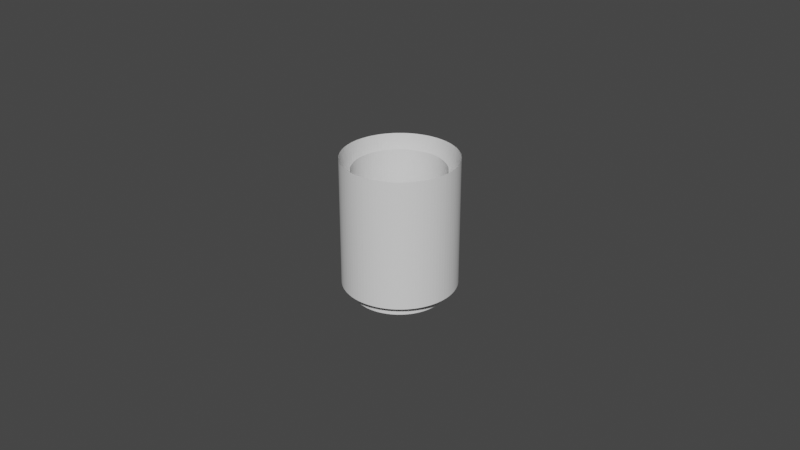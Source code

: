 # Source: base2.blend  (saved by Blender 3.4.6; exported with 4.5.12 LTS)
import bpy
from mathutils import Matrix  # noqa: F401  (used for matrix-valued properties, if any)

bpy.ops.wm.read_factory_settings(use_empty=True)
scene = bpy.context.scene
scene.name = 'Scene'

# ---- world
world_world = bpy.data.worlds.new('World'); scene.world = world_world
world_world.use_nodes = True; world_world.node_tree.nodes.clear()
_N = world_world.node_tree.nodes; _L = world_world.node_tree.links
n0 = _N.new('ShaderNodeOutputWorld'); n0.name = 'World Output'; n0.location = (300, 300)
n1 = _N.new('ShaderNodeBackground'); n1.name = 'Background'; n1.location = (10, 300)
n1.inputs[0].default_value = (0.05088, 0.05088, 0.05088, 1.0)
_L.new(n1.outputs[0], n0.inputs[0])
n0.is_active_output = True
world_world.color = (0.05088, 0.05088, 0.05088)
world_world.use_sun_shadow = False
world_world.sun_shadow_jitter_overblur = 0.0

# ---- meshes
me_cylinder = bpy.data.meshes.new('Cylinder')
me_cylinder.from_pydata([(0.0, 0.0175, -0.02), (0.0, 0.0175, 0.02), (0.001099, 0.01747, -0.02), (0.001099, 0.01747, 0.02), (0.002193, 0.01736, -0.02), (0.002193, 0.01736, 0.02), (0.003279, 0.01719, -0.02), (0.003279, 0.01719, 0.02), (0.004352, 0.01695, -0.02), (0.004352, 0.01695, 0.02), (0.005408, 0.01664, -0.02), (0.005408, 0.01664, 0.02), (0.006442, 0.01627, -0.02), (0.006442, 0.01627, 0.02), (0.007451, 0.01583, -0.02), (0.007451, 0.01583, 0.02), (0.008431, 0.01534, -0.02), (0.008431, 0.01534, 0.02), (0.009377, 0.01478, -0.02), (0.009377, 0.01478, 0.02), (0.01029, 0.01416, -0.02), (0.01029, 0.01416, 0.02), (0.01115, 0.01348, -0.02), (0.01115, 0.01348, 0.02), (0.01198, 0.01276, -0.02), (0.01198, 0.01276, 0.02), (0.01276, 0.01198, -0.02), (0.01276, 0.01198, 0.02), (0.01348, 0.01115, -0.02), (0.01348, 0.01115, 0.02), (0.01416, 0.01029, -0.02), (0.01416, 0.01029, 0.02), (0.01478, 0.009377, -0.02), (0.01478, 0.009377, 0.02), (0.01534, 0.008431, -0.02), (0.01534, 0.008431, 0.02), (0.01583, 0.007451, -0.02), (0.01583, 0.007451, 0.02), (0.01627, 0.006442, -0.02), (0.01627, 0.006442, 0.02), (0.01664, 0.005408, -0.02), (0.01664, 0.005408, 0.02), (0.01695, 0.004352, -0.02), (0.01695, 0.004352, 0.02), (0.01719, 0.003279, -0.02), (0.01719, 0.003279, 0.02), (0.01736, 0.002193, -0.02), (0.01736, 0.002193, 0.02), (0.01747, 0.001099, -0.02), (0.01747, 0.001099, 0.02), (0.0175, 0.0, -0.02), (0.0175, 0.0, 0.02), (0.01747, -0.001099, -0.02), (0.01747, -0.001099, 0.02), (0.01736, -0.002193, -0.02), (0.01736, -0.002193, 0.02), (0.01719, -0.003279, -0.02), (0.01719, -0.003279, 0.02), (0.01695, -0.004352, -0.02), (0.01695, -0.004352, 0.02), (0.01664, -0.005408, -0.02), (0.01664, -0.005408, 0.02), (0.01627, -0.006442, -0.02), (0.01627, -0.006442, 0.02), (0.01583, -0.007451, -0.02), (0.01583, -0.007451, 0.02), (0.01534, -0.008431, -0.02), (0.01534, -0.008431, 0.02), (0.01478, -0.009377, -0.02), (0.01478, -0.009377, 0.02), (0.01416, -0.01029, -0.02), (0.01416, -0.01029, 0.02), (0.01348, -0.01115, -0.02), (0.01348, -0.01115, 0.02), (0.01276, -0.01198, -0.02), (0.01276, -0.01198, 0.02), (0.01198, -0.01276, -0.02), (0.01198, -0.01276, 0.02), (0.01115, -0.01348, -0.02), (0.01115, -0.01348, 0.02), (0.01029, -0.01416, -0.02), (0.01029, -0.01416, 0.02), (0.009377, -0.01478, -0.02), (0.009377, -0.01478, 0.02), (0.008431, -0.01534, -0.02), (0.008431, -0.01534, 0.02), (0.007451, -0.01583, -0.02), (0.007451, -0.01583, 0.02), (0.006442, -0.01627, -0.02), (0.006442, -0.01627, 0.02), (0.005408, -0.01664, -0.02), (0.005408, -0.01664, 0.02), (0.004352, -0.01695, -0.02), (0.004352, -0.01695, 0.02), (0.003279, -0.01719, -0.02), (0.003279, -0.01719, 0.02), (0.002193, -0.01736, -0.02), (0.002193, -0.01736, 0.02), (0.001099, -0.01747, -0.02), (0.001099, -0.01747, 0.02), (0.0, -0.0175, -0.02), (0.0, -0.0175, 0.02), (-0.001099, -0.01747, -0.02), (-0.001099, -0.01747, 0.02), (-0.002193, -0.01736, -0.02), (-0.002193, -0.01736, 0.02), (-0.003279, -0.01719, -0.02), (-0.003279, -0.01719, 0.02), (-0.004352, -0.01695, -0.02), (-0.004352, -0.01695, 0.02), (-0.005408, -0.01664, -0.02), (-0.005408, -0.01664, 0.02), (-0.006442, -0.01627, -0.02), (-0.006442, -0.01627, 0.02), (-0.007451, -0.01583, -0.02), (-0.007451, -0.01583, 0.02), (-0.008431, -0.01534, -0.02), (-0.008431, -0.01534, 0.02), (-0.009377, -0.01478, -0.02), (-0.009377, -0.01478, 0.02), (-0.01029, -0.01416, -0.02), (-0.01029, -0.01416, 0.02), (-0.01115, -0.01348, -0.02), (-0.01115, -0.01348, 0.02), (-0.01198, -0.01276, -0.02), (-0.01198, -0.01276, 0.02), (-0.01276, -0.01198, -0.02), (-0.01276, -0.01198, 0.02), (-0.01348, -0.01115, -0.02), (-0.01348, -0.01115, 0.02), (-0.01416, -0.01029, -0.02), (-0.01416, -0.01029, 0.02), (-0.01478, -0.009377, -0.02), (-0.01478, -0.009377, 0.02), (-0.01534, -0.008431, -0.02), (-0.01534, -0.008431, 0.02), (-0.01583, -0.007451, -0.02), (-0.01583, -0.007451, 0.02), (-0.01627, -0.006442, -0.02), (-0.01627, -0.006442, 0.02), (-0.01664, -0.005408, -0.02), (-0.01664, -0.005408, 0.02), (-0.01695, -0.004352, -0.02), (-0.01695, -0.004352, 0.02), (-0.01719, -0.003279, -0.02), (-0.01719, -0.003279, 0.02), (-0.01736, -0.002193, -0.02), (-0.01736, -0.002193, 0.02), (-0.01747, -0.001099, -0.02), (-0.01747, -0.001099, 0.02), (-0.0175, 0.0, -0.02), (-0.0175, 0.0, 0.02), (-0.01747, 0.001099, -0.02), (-0.01747, 0.001099, 0.02), (-0.01736, 0.002193, -0.02), (-0.01736, 0.002193, 0.02), (-0.01719, 0.003279, -0.02), (-0.01719, 0.003279, 0.02), (-0.01695, 0.004352, -0.02), (-0.01695, 0.004352, 0.02), (-0.01664, 0.005408, -0.02), (-0.01664, 0.005408, 0.02), (-0.01627, 0.006442, -0.02), (-0.01627, 0.006442, 0.02), (-0.01583, 0.007451, -0.02), (-0.01583, 0.007451, 0.02), (-0.01534, 0.008431, -0.02), (-0.01534, 0.008431, 0.02), (-0.01478, 0.009377, -0.02), (-0.01478, 0.009377, 0.02), (-0.01416, 0.01029, -0.02), (-0.01416, 0.01029, 0.02), (-0.01348, 0.01115, -0.02), (-0.01348, 0.01115, 0.02), (-0.01276, 0.01198, -0.02), (-0.01276, 0.01198, 0.02), (-0.01198, 0.01276, -0.02), (-0.01198, 0.01276, 0.02), (-0.01115, 0.01348, -0.02), (-0.01115, 0.01348, 0.02), (-0.01029, 0.01416, -0.02), (-0.01029, 0.01416, 0.02), (-0.009377, 0.01478, -0.02), (-0.009377, 0.01478, 0.02), (-0.008431, 0.01534, -0.02), (-0.008431, 0.01534, 0.02), (-0.007451, 0.01583, -0.02), (-0.007451, 0.01583, 0.02), (-0.006442, 0.01627, -0.02), (-0.006442, 0.01627, 0.02), (-0.005408, 0.01664, -0.02), (-0.005408, 0.01664, 0.02), (-0.004352, 0.01695, -0.02), (-0.004352, 0.01695, 0.02), (-0.003279, 0.01719, -0.02), (-0.003279, 0.01719, 0.02), (-0.002193, 0.01736, -0.02), (-0.002193, 0.01736, 0.02), (-0.001099, 0.01747, -0.02), (-0.001099, 0.01747, 0.02)], [], [(0, 1, 3, 2), (2, 3, 5, 4), (4, 5, 7, 6), (6, 7, 9, 8), (8, 9, 11, 10), (10, 11, 13, 12), (12, 13, 15, 14), (14, 15, 17, 16), (16, 17, 19, 18), (18, 19, 21, 20), (20, 21, 23, 22), (22, 23, 25, 24), (24, 25, 27, 26), (26, 27, 29, 28), (28, 29, 31, 30), (30, 31, 33, 32), (32, 33, 35, 34), (34, 35, 37, 36), (36, 37, 39, 38), (38, 39, 41, 40), (40, 41, 43, 42), (42, 43, 45, 44), (44, 45, 47, 46), (46, 47, 49, 48), (48, 49, 51, 50), (50, 51, 53, 52), (52, 53, 55, 54), (54, 55, 57, 56), (56, 57, 59, 58), (58, 59, 61, 60), (60, 61, 63, 62), (62, 63, 65, 64), (64, 65, 67, 66), (66, 67, 69, 68), (68, 69, 71, 70), (70, 71, 73, 72), (72, 73, 75, 74), (74, 75, 77, 76), (76, 77, 79, 78), (78, 79, 81, 80), (80, 81, 83, 82), (82, 83, 85, 84), (84, 85, 87, 86), (86, 87, 89, 88), (88, 89, 91, 90), (90, 91, 93, 92), (92, 93, 95, 94), (94, 95, 97, 96), (96, 97, 99, 98), (98, 99, 101, 100), (100, 101, 103, 102), (102, 103, 105, 104), (104, 105, 107, 106), (106, 107, 109, 108), (108, 109, 111, 110), (110, 111, 113, 112), (112, 113, 115, 114), (114, 115, 117, 116), (116, 117, 119, 118), (118, 119, 121, 120), (120, 121, 123, 122), (122, 123, 125, 124), (124, 125, 127, 126), (126, 127, 129, 128), (128, 129, 131, 130), (130, 131, 133, 132), (132, 133, 135, 134), (134, 135, 137, 136), (136, 137, 139, 138), (138, 139, 141, 140), (140, 141, 143, 142), (142, 143, 145, 144), (144, 145, 147, 146), (146, 147, 149, 148), (148, 149, 151, 150), (150, 151, 153, 152), (152, 153, 155, 154), (154, 155, 157, 156), (156, 157, 159, 158), (158, 159, 161, 160), (160, 161, 163, 162), (162, 163, 165, 164), (164, 165, 167, 166), (166, 167, 169, 168), (168, 169, 171, 170), (170, 171, 173, 172), (172, 173, 175, 174), (174, 175, 177, 176), (176, 177, 179, 178), (178, 179, 181, 180), (180, 181, 183, 182), (182, 183, 185, 184), (184, 185, 187, 186), (186, 187, 189, 188), (188, 189, 191, 190), (190, 191, 193, 192), (192, 193, 195, 194), (194, 195, 197, 196), (196, 197, 199, 198), (198, 199, 1, 0)])
_uv = me_cylinder.uv_layers.new(name='UVMap')
_uv.uv.foreach_set('vector', [1.0, 0.0, 1.0, 1.0, 0.99, 1.0, 0.99, 0.0, 0.99, 0.0, 0.99, 1.0, 0.98, 1.0, 0.98, 0.0, 0.98, 0.0, 0.98, 1.0, 0.97, 1.0, 0.97, 0.0, 0.97, 0.0, 0.97, 1.0, 0.96, 1.0, 0.96, 0.0, 0.96, 0.0, 0.96, 1.0, 0.95, 1.0, 0.95, 0.0, 0.95, 0.0, 0.95, 1.0, 0.94, 1.0, 0.94, 0.0, 0.94, 0.0, 0.94, 1.0, 0.93, 1.0, 0.93, 0.0, 0.93, 0.0, 0.93, 1.0, 0.92, 1.0, 0.92, 0.0, 0.92, 0.0, 0.92, 1.0, 0.91, 1.0, 0.91, 0.0, 0.91, 0.0, 0.91, 1.0, 0.9, 1.0, 0.9, 0.0, 0.9, 0.0, 0.9, 1.0, 0.89, 1.0, 0.89, 0.0, 0.89, 0.0, 0.89, 1.0, 0.88, 1.0, 0.88, 0.0, 0.88, 0.0, 0.88, 1.0, 0.87, 1.0, 0.87, 0.0, 0.87, 0.0, 0.87, 1.0, 0.86, 1.0, 0.86, 0.0, 0.86, 0.0, 0.86, 1.0, 0.85, 1.0, 0.85, 0.0, 0.85, 0.0, 0.85, 1.0, 0.84, 1.0, 0.84, 0.0, 0.84, 0.0, 0.84, 1.0, 0.83, 1.0, 0.83, 0.0, 0.83, 0.0, 0.83, 1.0, 0.82, 1.0, 0.82, 0.0, 0.82, 0.0, 0.82, 1.0, 0.81, 1.0, 0.81, 0.0, 0.81, 0.0, 0.81, 1.0, 0.8, 1.0, 0.8, 0.0, 0.8, 0.0, 0.8, 1.0, 0.79, 1.0, 0.79, 0.0, 0.79, 0.0, 0.79, 1.0, 0.78, 1.0, 0.78, 0.0, 0.78, 0.0, 0.78, 1.0, 0.77, 1.0, 0.77, 0.0, 0.77, 0.0, 0.77, 1.0, 0.76, 1.0, 0.76, 0.0, 0.76, 0.0, 0.76, 1.0, 0.75, 1.0, 0.75, 0.0, 0.75, 0.0, 0.75, 1.0, 0.74, 1.0, 0.74, 0.0, 0.74, 0.0, 0.74, 1.0, 0.73, 1.0, 0.73, 0.0, 0.73, 0.0, 0.73, 1.0, 0.72, 1.0, 0.72, 0.0, 0.72, 0.0, 0.72, 1.0, 0.71, 1.0, 0.71, 0.0, 0.71, 0.0, 0.71, 1.0, 0.7, 1.0, 0.7, 0.0, 0.7, 0.0, 0.7, 1.0, 0.69, 1.0, 0.69, 0.0, 0.69, 0.0, 0.69, 1.0, 0.68, 1.0, 0.68, 0.0, 0.68, 0.0, 0.68, 1.0, 0.67, 1.0, 0.67, 0.0, 0.67, 0.0, 0.67, 1.0, 0.66, 1.0, 0.66, 0.0, 0.66, 0.0, 0.66, 1.0, 0.65, 1.0, 0.65, 0.0, 0.65, 0.0, 0.65, 1.0, 0.64, 1.0, 0.64, 0.0, 0.64, 0.0, 0.64, 1.0, 0.63, 1.0, 0.63, 0.0, 0.63, 0.0, 0.63, 1.0, 0.62, 1.0, 0.62, 0.0, 0.62, 0.0, 0.62, 1.0, 0.61, 1.0, 0.61, 0.0, 0.61, 0.0, 0.61, 1.0, 0.6, 1.0, 0.6, 0.0, 0.6, 0.0, 0.6, 1.0, 0.59, 1.0, 0.59, 0.0, 0.59, 0.0, 0.59, 1.0, 0.58, 1.0, 0.58, 0.0, 0.58, 0.0, 0.58, 1.0, 0.57, 1.0, 0.57, 0.0, 0.57, 0.0, 0.57, 1.0, 0.56, 1.0, 0.56, 0.0, 0.56, 0.0, 0.56, 1.0, 0.55, 1.0, 0.55, 0.0, 0.55, 0.0, 0.55, 1.0, 0.54, 1.0, 0.54, 0.0, 0.54, 0.0, 0.54, 1.0, 0.53, 1.0, 0.53, 0.0, 0.53, 0.0, 0.53, 1.0, 0.52, 1.0, 0.52, 0.0, 0.52, 0.0, 0.52, 1.0, 0.51, 1.0, 0.51, 0.0, 0.51, 0.0, 0.51, 1.0, 0.5, 1.0, 0.5, 0.0, 0.5, 0.0, 0.5, 1.0, 0.49, 1.0, 0.49, 0.0, 0.49, 0.0, 0.49, 1.0, 0.48, 1.0, 0.48, 0.0, 0.48, 0.0, 0.48, 1.0, 0.47, 1.0, 0.47, 0.0, 0.47, 0.0, 0.47, 1.0, 0.46, 1.0, 0.46, 0.0, 0.46, 0.0, 0.46, 1.0, 0.45, 1.0, 0.45, 0.0, 0.45, 0.0, 0.45, 1.0, 0.44, 1.0, 0.44, 0.0, 0.44, 0.0, 0.44, 1.0, 0.43, 1.0, 0.43, 0.0, 0.43, 0.0, 0.43, 1.0, 0.42, 1.0, 0.42, 0.0, 0.42, 0.0, 0.42, 1.0, 0.41, 1.0, 0.41, 0.0, 0.41, 0.0, 0.41, 1.0, 0.4, 1.0, 0.4, 0.0, 0.4, 0.0, 0.4, 1.0, 0.39, 1.0, 0.39, 0.0, 0.39, 0.0, 0.39, 1.0, 0.38, 1.0, 0.38, 0.0, 0.38, 0.0, 0.38, 1.0, 0.37, 1.0, 0.37, 0.0, 0.37, 0.0, 0.37, 1.0, 0.36, 1.0, 0.36, 0.0, 0.36, 0.0, 0.36, 1.0, 0.35, 1.0, 0.35, 0.0, 0.35, 0.0, 0.35, 1.0, 0.34, 1.0, 0.34, 0.0, 0.34, 0.0, 0.34, 1.0, 0.33, 1.0, 0.33, 0.0, 0.33, 0.0, 0.33, 1.0, 0.32, 1.0, 0.32, 0.0, 0.32, 0.0, 0.32, 1.0, 0.31, 1.0, 0.31, 0.0, 0.31, 0.0, 0.31, 1.0, 0.3, 1.0, 0.3, 0.0, 0.3, 0.0, 0.3, 1.0, 0.29, 1.0, 0.29, 0.0, 0.29, 0.0, 0.29, 1.0, 0.28, 1.0, 0.28, 0.0, 0.28, 0.0, 0.28, 1.0, 0.27, 1.0, 0.27, 0.0, 0.27, 0.0, 0.27, 1.0, 0.26, 1.0, 0.26, 0.0, 0.26, 0.0, 0.26, 1.0, 0.25, 1.0, 0.25, 0.0, 0.25, 0.0, 0.25, 1.0, 0.24, 1.0, 0.24, 0.0, 0.24, 0.0, 0.24, 1.0, 0.23, 1.0, 0.23, 0.0, 0.23, 0.0, 0.23, 1.0, 0.22, 1.0, 0.22, 0.0, 0.22, 0.0, 0.22, 1.0, 0.21, 1.0, 0.21, 0.0, 0.21, 0.0, 0.21, 1.0, 0.2, 1.0, 0.2, 0.0, 0.2, 0.0, 0.2, 1.0, 0.19, 1.0, 0.19, 0.0, 0.19, 0.0, 0.19, 1.0, 0.18, 1.0, 0.18, 0.0, 0.18, 0.0, 0.18, 1.0, 0.17, 1.0, 0.17, 0.0, 0.17, 0.0, 0.17, 1.0, 0.16, 1.0, 0.16, 0.0, 0.16, 0.0, 0.16, 1.0, 0.15, 1.0, 0.15, 0.0, 0.15, 0.0, 0.15, 1.0, 0.14, 1.0, 0.14, 0.0, 0.14, 0.0, 0.14, 1.0, 0.13, 1.0, 0.13, 0.0, 0.13, 0.0, 0.13, 1.0, 0.12, 1.0, 0.12, 0.0, 0.12, 0.0, 0.12, 1.0, 0.11, 1.0, 0.11, 0.0, 0.11, 0.0, 0.11, 1.0, 0.1, 1.0, 0.1, 0.0, 0.1, 0.0, 0.1, 1.0, 0.09, 1.0, 0.09, 0.0, 0.09, 0.0, 0.09, 1.0, 0.08, 1.0, 0.08, 0.0, 0.08, 0.0, 0.08, 1.0, 0.07, 1.0, 0.07, 0.0, 0.07, 0.0, 0.07, 1.0, 0.06, 1.0, 0.06, 0.0, 0.06, 0.0, 0.06, 1.0, 0.05, 1.0, 0.05, 0.0, 0.05, 0.0, 0.05, 1.0, 0.04, 1.0, 0.04, 0.0, 0.04, 0.0, 0.04, 1.0, 0.03, 1.0, 0.03, 0.0, 0.03, 0.0, 0.03, 1.0, 0.02, 1.0, 0.02, 0.0, 0.02, 0.0, 0.02, 1.0, 0.01, 1.0, 0.01, 0.0, 0.01, 0.0, 0.01, 1.0, 6.706e-07, 1.0, 6.706e-07, 0.0])
me_cylinder.update()
me_cylinder_001 = bpy.data.meshes.new('Cylinder.001')
me_cylinder_001.from_pydata([(0.0, 0.0175, -0.02), (0.0, 0.0175, 0.02), (0.001099, 0.01747, -0.02), (0.001099, 0.01747, 0.02), (0.002193, 0.01736, -0.02), (0.002193, 0.01736, 0.02), (0.003279, 0.01719, -0.02), (0.003279, 0.01719, 0.02), (0.004352, 0.01695, -0.02), (0.004352, 0.01695, 0.02), (0.005408, 0.01664, -0.02), (0.005408, 0.01664, 0.02), (0.006442, 0.01627, -0.02), (0.006442, 0.01627, 0.02), (0.007451, 0.01583, -0.02), (0.007451, 0.01583, 0.02), (0.008431, 0.01534, -0.02), (0.008431, 0.01534, 0.02), (0.009377, 0.01478, -0.02), (0.009377, 0.01478, 0.02), (0.01029, 0.01416, -0.02), (0.01029, 0.01416, 0.02), (0.01115, 0.01348, -0.02), (0.01115, 0.01348, 0.02), (0.01198, 0.01276, -0.02), (0.01198, 0.01276, 0.02), (0.01276, 0.01198, -0.02), (0.01276, 0.01198, 0.02), (0.01348, 0.01115, -0.02), (0.01348, 0.01115, 0.02), (0.01416, 0.01029, -0.02), (0.01416, 0.01029, 0.02), (0.01478, 0.009377, -0.02), (0.01478, 0.009377, 0.02), (0.01534, 0.008431, -0.02), (0.01534, 0.008431, 0.02), (0.01583, 0.007451, -0.02), (0.01583, 0.007451, 0.02), (0.01627, 0.006442, -0.02), (0.01627, 0.006442, 0.02), (0.01664, 0.005408, -0.02), (0.01664, 0.005408, 0.02), (0.01695, 0.004352, -0.02), (0.01695, 0.004352, 0.02), (0.01719, 0.003279, -0.02), (0.01719, 0.003279, 0.02), (0.01736, 0.002193, -0.02), (0.01736, 0.002193, 0.02), (0.01747, 0.001099, -0.02), (0.01747, 0.001099, 0.02), (0.0175, 0.0, -0.02), (0.0175, 0.0, 0.02), (0.01747, -0.001099, -0.02), (0.01747, -0.001099, 0.02), (0.01736, -0.002193, -0.02), (0.01736, -0.002193, 0.02), (0.01719, -0.003279, -0.02), (0.01719, -0.003279, 0.02), (0.01695, -0.004352, -0.02), (0.01695, -0.004352, 0.02), (0.01664, -0.005408, -0.02), (0.01664, -0.005408, 0.02), (0.01627, -0.006442, -0.02), (0.01627, -0.006442, 0.02), (0.01583, -0.007451, -0.02), (0.01583, -0.007451, 0.02), (0.01534, -0.008431, -0.02), (0.01534, -0.008431, 0.02), (0.01478, -0.009377, -0.02), (0.01478, -0.009377, 0.02), (0.01416, -0.01029, -0.02), (0.01416, -0.01029, 0.02), (0.01348, -0.01115, -0.02), (0.01348, -0.01115, 0.02), (0.01276, -0.01198, -0.02), (0.01276, -0.01198, 0.02), (0.01198, -0.01276, -0.02), (0.01198, -0.01276, 0.02), (0.01115, -0.01348, -0.02), (0.01115, -0.01348, 0.02), (0.01029, -0.01416, -0.02), (0.01029, -0.01416, 0.02), (0.009377, -0.01478, -0.02), (0.009377, -0.01478, 0.02), (0.008431, -0.01534, -0.02), (0.008431, -0.01534, 0.02), (0.007451, -0.01583, -0.02), (0.007451, -0.01583, 0.02), (0.006442, -0.01627, -0.02), (0.006442, -0.01627, 0.02), (0.005408, -0.01664, -0.02), (0.005408, -0.01664, 0.02), (0.004352, -0.01695, -0.02), (0.004352, -0.01695, 0.02), (0.003279, -0.01719, -0.02), (0.003279, -0.01719, 0.02), (0.002193, -0.01736, -0.02), (0.002193, -0.01736, 0.02), (0.001099, -0.01747, -0.02), (0.001099, -0.01747, 0.02), (0.0, -0.0175, -0.02), (0.0, -0.0175, 0.02), (-0.001099, -0.01747, -0.02), (-0.001099, -0.01747, 0.02), (-0.002193, -0.01736, -0.02), (-0.002193, -0.01736, 0.02), (-0.003279, -0.01719, -0.02), (-0.003279, -0.01719, 0.02), (-0.004352, -0.01695, -0.02), (-0.004352, -0.01695, 0.02), (-0.005408, -0.01664, -0.02), (-0.005408, -0.01664, 0.02), (-0.006442, -0.01627, -0.02), (-0.006442, -0.01627, 0.02), (-0.007451, -0.01583, -0.02), (-0.007451, -0.01583, 0.02), (-0.008431, -0.01534, -0.02), (-0.008431, -0.01534, 0.02), (-0.009377, -0.01478, -0.02), (-0.009377, -0.01478, 0.02), (-0.01029, -0.01416, -0.02), (-0.01029, -0.01416, 0.02), (-0.01115, -0.01348, -0.02), (-0.01115, -0.01348, 0.02), (-0.01198, -0.01276, -0.02), (-0.01198, -0.01276, 0.02), (-0.01276, -0.01198, -0.02), (-0.01276, -0.01198, 0.02), (-0.01348, -0.01115, -0.02), (-0.01348, -0.01115, 0.02), (-0.01416, -0.01029, -0.02), (-0.01416, -0.01029, 0.02), (-0.01478, -0.009377, -0.02), (-0.01478, -0.009377, 0.02), (-0.01534, -0.008431, -0.02), (-0.01534, -0.008431, 0.02), (-0.01583, -0.007451, -0.02), (-0.01583, -0.007451, 0.02), (-0.01627, -0.006442, -0.02), (-0.01627, -0.006442, 0.02), (-0.01664, -0.005408, -0.02), (-0.01664, -0.005408, 0.02), (-0.01695, -0.004352, -0.02), (-0.01695, -0.004352, 0.02), (-0.01719, -0.003279, -0.02), (-0.01719, -0.003279, 0.02), (-0.01736, -0.002193, -0.02), (-0.01736, -0.002193, 0.02), (-0.01747, -0.001099, -0.02), (-0.01747, -0.001099, 0.02), (-0.0175, 0.0, -0.02), (-0.0175, 0.0, 0.02), (-0.01747, 0.001099, -0.02), (-0.01747, 0.001099, 0.02), (-0.01736, 0.002193, -0.02), (-0.01736, 0.002193, 0.02), (-0.01719, 0.003279, -0.02), (-0.01719, 0.003279, 0.02), (-0.01695, 0.004352, -0.02), (-0.01695, 0.004352, 0.02), (-0.01664, 0.005408, -0.02), (-0.01664, 0.005408, 0.02), (-0.01627, 0.006442, -0.02), (-0.01627, 0.006442, 0.02), (-0.01583, 0.007451, -0.02), (-0.01583, 0.007451, 0.02), (-0.01534, 0.008431, -0.02), (-0.01534, 0.008431, 0.02), (-0.01478, 0.009377, -0.02), (-0.01478, 0.009377, 0.02), (-0.01416, 0.01029, -0.02), (-0.01416, 0.01029, 0.02), (-0.01348, 0.01115, -0.02), (-0.01348, 0.01115, 0.02), (-0.01276, 0.01198, -0.02), (-0.01276, 0.01198, 0.02), (-0.01198, 0.01276, -0.02), (-0.01198, 0.01276, 0.02), (-0.01115, 0.01348, -0.02), (-0.01115, 0.01348, 0.02), (-0.01029, 0.01416, -0.02), (-0.01029, 0.01416, 0.02), (-0.009377, 0.01478, -0.02), (-0.009377, 0.01478, 0.02), (-0.008431, 0.01534, -0.02), (-0.008431, 0.01534, 0.02), (-0.007451, 0.01583, -0.02), (-0.007451, 0.01583, 0.02), (-0.006442, 0.01627, -0.02), (-0.006442, 0.01627, 0.02), (-0.005408, 0.01664, -0.02), (-0.005408, 0.01664, 0.02), (-0.004352, 0.01695, -0.02), (-0.004352, 0.01695, 0.02), (-0.003279, 0.01719, -0.02), (-0.003279, 0.01719, 0.02), (-0.002193, 0.01736, -0.02), (-0.002193, 0.01736, 0.02), (-0.001099, 0.01747, -0.02), (-0.001099, 0.01747, 0.02)], [], [(0, 1, 3, 2), (2, 3, 5, 4), (4, 5, 7, 6), (6, 7, 9, 8), (8, 9, 11, 10), (10, 11, 13, 12), (12, 13, 15, 14), (14, 15, 17, 16), (16, 17, 19, 18), (18, 19, 21, 20), (20, 21, 23, 22), (22, 23, 25, 24), (24, 25, 27, 26), (26, 27, 29, 28), (28, 29, 31, 30), (30, 31, 33, 32), (32, 33, 35, 34), (34, 35, 37, 36), (36, 37, 39, 38), (38, 39, 41, 40), (40, 41, 43, 42), (42, 43, 45, 44), (44, 45, 47, 46), (46, 47, 49, 48), (48, 49, 51, 50), (50, 51, 53, 52), (52, 53, 55, 54), (54, 55, 57, 56), (56, 57, 59, 58), (58, 59, 61, 60), (60, 61, 63, 62), (62, 63, 65, 64), (64, 65, 67, 66), (66, 67, 69, 68), (68, 69, 71, 70), (70, 71, 73, 72), (72, 73, 75, 74), (74, 75, 77, 76), (76, 77, 79, 78), (78, 79, 81, 80), (80, 81, 83, 82), (82, 83, 85, 84), (84, 85, 87, 86), (86, 87, 89, 88), (88, 89, 91, 90), (90, 91, 93, 92), (92, 93, 95, 94), (94, 95, 97, 96), (96, 97, 99, 98), (98, 99, 101, 100), (100, 101, 103, 102), (102, 103, 105, 104), (104, 105, 107, 106), (106, 107, 109, 108), (108, 109, 111, 110), (110, 111, 113, 112), (112, 113, 115, 114), (114, 115, 117, 116), (116, 117, 119, 118), (118, 119, 121, 120), (120, 121, 123, 122), (122, 123, 125, 124), (124, 125, 127, 126), (126, 127, 129, 128), (128, 129, 131, 130), (130, 131, 133, 132), (132, 133, 135, 134), (134, 135, 137, 136), (136, 137, 139, 138), (138, 139, 141, 140), (140, 141, 143, 142), (142, 143, 145, 144), (144, 145, 147, 146), (146, 147, 149, 148), (148, 149, 151, 150), (150, 151, 153, 152), (152, 153, 155, 154), (154, 155, 157, 156), (156, 157, 159, 158), (158, 159, 161, 160), (160, 161, 163, 162), (162, 163, 165, 164), (164, 165, 167, 166), (166, 167, 169, 168), (168, 169, 171, 170), (170, 171, 173, 172), (172, 173, 175, 174), (174, 175, 177, 176), (176, 177, 179, 178), (178, 179, 181, 180), (180, 181, 183, 182), (182, 183, 185, 184), (184, 185, 187, 186), (186, 187, 189, 188), (188, 189, 191, 190), (190, 191, 193, 192), (192, 193, 195, 194), (194, 195, 197, 196), (196, 197, 199, 198), (198, 199, 1, 0)])
_uv = me_cylinder_001.uv_layers.new(name='UVMap')
_uv.uv.foreach_set('vector', [1.0, 0.0, 1.0, 1.0, 0.99, 1.0, 0.99, 0.0, 0.99, 0.0, 0.99, 1.0, 0.98, 1.0, 0.98, 0.0, 0.98, 0.0, 0.98, 1.0, 0.97, 1.0, 0.97, 0.0, 0.97, 0.0, 0.97, 1.0, 0.96, 1.0, 0.96, 0.0, 0.96, 0.0, 0.96, 1.0, 0.95, 1.0, 0.95, 0.0, 0.95, 0.0, 0.95, 1.0, 0.94, 1.0, 0.94, 0.0, 0.94, 0.0, 0.94, 1.0, 0.93, 1.0, 0.93, 0.0, 0.93, 0.0, 0.93, 1.0, 0.92, 1.0, 0.92, 0.0, 0.92, 0.0, 0.92, 1.0, 0.91, 1.0, 0.91, 0.0, 0.91, 0.0, 0.91, 1.0, 0.9, 1.0, 0.9, 0.0, 0.9, 0.0, 0.9, 1.0, 0.89, 1.0, 0.89, 0.0, 0.89, 0.0, 0.89, 1.0, 0.88, 1.0, 0.88, 0.0, 0.88, 0.0, 0.88, 1.0, 0.87, 1.0, 0.87, 0.0, 0.87, 0.0, 0.87, 1.0, 0.86, 1.0, 0.86, 0.0, 0.86, 0.0, 0.86, 1.0, 0.85, 1.0, 0.85, 0.0, 0.85, 0.0, 0.85, 1.0, 0.84, 1.0, 0.84, 0.0, 0.84, 0.0, 0.84, 1.0, 0.83, 1.0, 0.83, 0.0, 0.83, 0.0, 0.83, 1.0, 0.82, 1.0, 0.82, 0.0, 0.82, 0.0, 0.82, 1.0, 0.81, 1.0, 0.81, 0.0, 0.81, 0.0, 0.81, 1.0, 0.8, 1.0, 0.8, 0.0, 0.8, 0.0, 0.8, 1.0, 0.79, 1.0, 0.79, 0.0, 0.79, 0.0, 0.79, 1.0, 0.78, 1.0, 0.78, 0.0, 0.78, 0.0, 0.78, 1.0, 0.77, 1.0, 0.77, 0.0, 0.77, 0.0, 0.77, 1.0, 0.76, 1.0, 0.76, 0.0, 0.76, 0.0, 0.76, 1.0, 0.75, 1.0, 0.75, 0.0, 0.75, 0.0, 0.75, 1.0, 0.74, 1.0, 0.74, 0.0, 0.74, 0.0, 0.74, 1.0, 0.73, 1.0, 0.73, 0.0, 0.73, 0.0, 0.73, 1.0, 0.72, 1.0, 0.72, 0.0, 0.72, 0.0, 0.72, 1.0, 0.71, 1.0, 0.71, 0.0, 0.71, 0.0, 0.71, 1.0, 0.7, 1.0, 0.7, 0.0, 0.7, 0.0, 0.7, 1.0, 0.69, 1.0, 0.69, 0.0, 0.69, 0.0, 0.69, 1.0, 0.68, 1.0, 0.68, 0.0, 0.68, 0.0, 0.68, 1.0, 0.67, 1.0, 0.67, 0.0, 0.67, 0.0, 0.67, 1.0, 0.66, 1.0, 0.66, 0.0, 0.66, 0.0, 0.66, 1.0, 0.65, 1.0, 0.65, 0.0, 0.65, 0.0, 0.65, 1.0, 0.64, 1.0, 0.64, 0.0, 0.64, 0.0, 0.64, 1.0, 0.63, 1.0, 0.63, 0.0, 0.63, 0.0, 0.63, 1.0, 0.62, 1.0, 0.62, 0.0, 0.62, 0.0, 0.62, 1.0, 0.61, 1.0, 0.61, 0.0, 0.61, 0.0, 0.61, 1.0, 0.6, 1.0, 0.6, 0.0, 0.6, 0.0, 0.6, 1.0, 0.59, 1.0, 0.59, 0.0, 0.59, 0.0, 0.59, 1.0, 0.58, 1.0, 0.58, 0.0, 0.58, 0.0, 0.58, 1.0, 0.57, 1.0, 0.57, 0.0, 0.57, 0.0, 0.57, 1.0, 0.56, 1.0, 0.56, 0.0, 0.56, 0.0, 0.56, 1.0, 0.55, 1.0, 0.55, 0.0, 0.55, 0.0, 0.55, 1.0, 0.54, 1.0, 0.54, 0.0, 0.54, 0.0, 0.54, 1.0, 0.53, 1.0, 0.53, 0.0, 0.53, 0.0, 0.53, 1.0, 0.52, 1.0, 0.52, 0.0, 0.52, 0.0, 0.52, 1.0, 0.51, 1.0, 0.51, 0.0, 0.51, 0.0, 0.51, 1.0, 0.5, 1.0, 0.5, 0.0, 0.5, 0.0, 0.5, 1.0, 0.49, 1.0, 0.49, 0.0, 0.49, 0.0, 0.49, 1.0, 0.48, 1.0, 0.48, 0.0, 0.48, 0.0, 0.48, 1.0, 0.47, 1.0, 0.47, 0.0, 0.47, 0.0, 0.47, 1.0, 0.46, 1.0, 0.46, 0.0, 0.46, 0.0, 0.46, 1.0, 0.45, 1.0, 0.45, 0.0, 0.45, 0.0, 0.45, 1.0, 0.44, 1.0, 0.44, 0.0, 0.44, 0.0, 0.44, 1.0, 0.43, 1.0, 0.43, 0.0, 0.43, 0.0, 0.43, 1.0, 0.42, 1.0, 0.42, 0.0, 0.42, 0.0, 0.42, 1.0, 0.41, 1.0, 0.41, 0.0, 0.41, 0.0, 0.41, 1.0, 0.4, 1.0, 0.4, 0.0, 0.4, 0.0, 0.4, 1.0, 0.39, 1.0, 0.39, 0.0, 0.39, 0.0, 0.39, 1.0, 0.38, 1.0, 0.38, 0.0, 0.38, 0.0, 0.38, 1.0, 0.37, 1.0, 0.37, 0.0, 0.37, 0.0, 0.37, 1.0, 0.36, 1.0, 0.36, 0.0, 0.36, 0.0, 0.36, 1.0, 0.35, 1.0, 0.35, 0.0, 0.35, 0.0, 0.35, 1.0, 0.34, 1.0, 0.34, 0.0, 0.34, 0.0, 0.34, 1.0, 0.33, 1.0, 0.33, 0.0, 0.33, 0.0, 0.33, 1.0, 0.32, 1.0, 0.32, 0.0, 0.32, 0.0, 0.32, 1.0, 0.31, 1.0, 0.31, 0.0, 0.31, 0.0, 0.31, 1.0, 0.3, 1.0, 0.3, 0.0, 0.3, 0.0, 0.3, 1.0, 0.29, 1.0, 0.29, 0.0, 0.29, 0.0, 0.29, 1.0, 0.28, 1.0, 0.28, 0.0, 0.28, 0.0, 0.28, 1.0, 0.27, 1.0, 0.27, 0.0, 0.27, 0.0, 0.27, 1.0, 0.26, 1.0, 0.26, 0.0, 0.26, 0.0, 0.26, 1.0, 0.25, 1.0, 0.25, 0.0, 0.25, 0.0, 0.25, 1.0, 0.24, 1.0, 0.24, 0.0, 0.24, 0.0, 0.24, 1.0, 0.23, 1.0, 0.23, 0.0, 0.23, 0.0, 0.23, 1.0, 0.22, 1.0, 0.22, 0.0, 0.22, 0.0, 0.22, 1.0, 0.21, 1.0, 0.21, 0.0, 0.21, 0.0, 0.21, 1.0, 0.2, 1.0, 0.2, 0.0, 0.2, 0.0, 0.2, 1.0, 0.19, 1.0, 0.19, 0.0, 0.19, 0.0, 0.19, 1.0, 0.18, 1.0, 0.18, 0.0, 0.18, 0.0, 0.18, 1.0, 0.17, 1.0, 0.17, 0.0, 0.17, 0.0, 0.17, 1.0, 0.16, 1.0, 0.16, 0.0, 0.16, 0.0, 0.16, 1.0, 0.15, 1.0, 0.15, 0.0, 0.15, 0.0, 0.15, 1.0, 0.14, 1.0, 0.14, 0.0, 0.14, 0.0, 0.14, 1.0, 0.13, 1.0, 0.13, 0.0, 0.13, 0.0, 0.13, 1.0, 0.12, 1.0, 0.12, 0.0, 0.12, 0.0, 0.12, 1.0, 0.11, 1.0, 0.11, 0.0, 0.11, 0.0, 0.11, 1.0, 0.1, 1.0, 0.1, 0.0, 0.1, 0.0, 0.1, 1.0, 0.09, 1.0, 0.09, 0.0, 0.09, 0.0, 0.09, 1.0, 0.08, 1.0, 0.08, 0.0, 0.08, 0.0, 0.08, 1.0, 0.07, 1.0, 0.07, 0.0, 0.07, 0.0, 0.07, 1.0, 0.06, 1.0, 0.06, 0.0, 0.06, 0.0, 0.06, 1.0, 0.05, 1.0, 0.05, 0.0, 0.05, 0.0, 0.05, 1.0, 0.04, 1.0, 0.04, 0.0, 0.04, 0.0, 0.04, 1.0, 0.03, 1.0, 0.03, 0.0, 0.03, 0.0, 0.03, 1.0, 0.02, 1.0, 0.02, 0.0, 0.02, 0.0, 0.02, 1.0, 0.01, 1.0, 0.01, 0.0, 0.01, 0.0, 0.01, 1.0, 6.706e-07, 1.0, 6.706e-07, 0.0])
me_cylinder_001.update()

# ---- objects
ob_cylinder = bpy.data.objects.new('Cylinder', me_cylinder)
ob_cylinder_001 = bpy.data.objects.new('Cylinder.001', me_cylinder_001)

# ---- transforms, parenting, visibility, modifiers, constraints
ob_cylinder.location = (0.001466, -0.006447, -5.584e-05)
ob_cylinder_001.location = (0.001566, -0.006901, -0.003656)
ob_cylinder_001.scale = (0.8, 0.8, 1.0)
ob_cylinder_001.instance_type = 'FACES'

# ---- collection membership
scene.collection.objects.link(ob_cylinder)
scene.collection.objects.link(ob_cylinder_001)

# ---- scene / render settings (as saved in the file)
scene.frame_start = 1; scene.frame_end = 250; scene.frame_set(6)
scene.render.engine = 'BLENDER_EEVEE_NEXT'
scene.cycles.sampling_pattern = 'TABULATED_SOBOL'
scene.cycles.use_light_tree = False
scene.view_settings.view_transform = 'Filmic'
bpy.context.view_layer.update()

# ---- added for rendering (the .blend has no active camera and no usable light): camera, sun
cam_auto = bpy.data.cameras.new('AutoCamera')
cam_auto.lens = 50.0
cam_auto.sensor_width = 36.0
cam_auto.clip_end = 1000.0
ob_auto_camera = bpy.data.objects.new('AutoCamera', cam_auto)
scene.collection.objects.link(ob_auto_camera)
ob_auto_camera.location = (0.186511, -0.228501, 0.14618)
ob_auto_camera.rotation_euler = (1.09748, -7.21219e-08, 0.694738)
scene.camera = ob_auto_camera
light_auto_sun = bpy.data.lights.new('AutoSun', 'SUN')
light_auto_sun.energy = 3.0
light_auto_sun.angle = 0.0523599
ob_auto_sun = bpy.data.objects.new('AutoSun', light_auto_sun)
scene.collection.objects.link(ob_auto_sun)
ob_auto_sun.rotation_euler = (0.872665, 0.174533, 0.523599)
bpy.context.view_layer.update()

